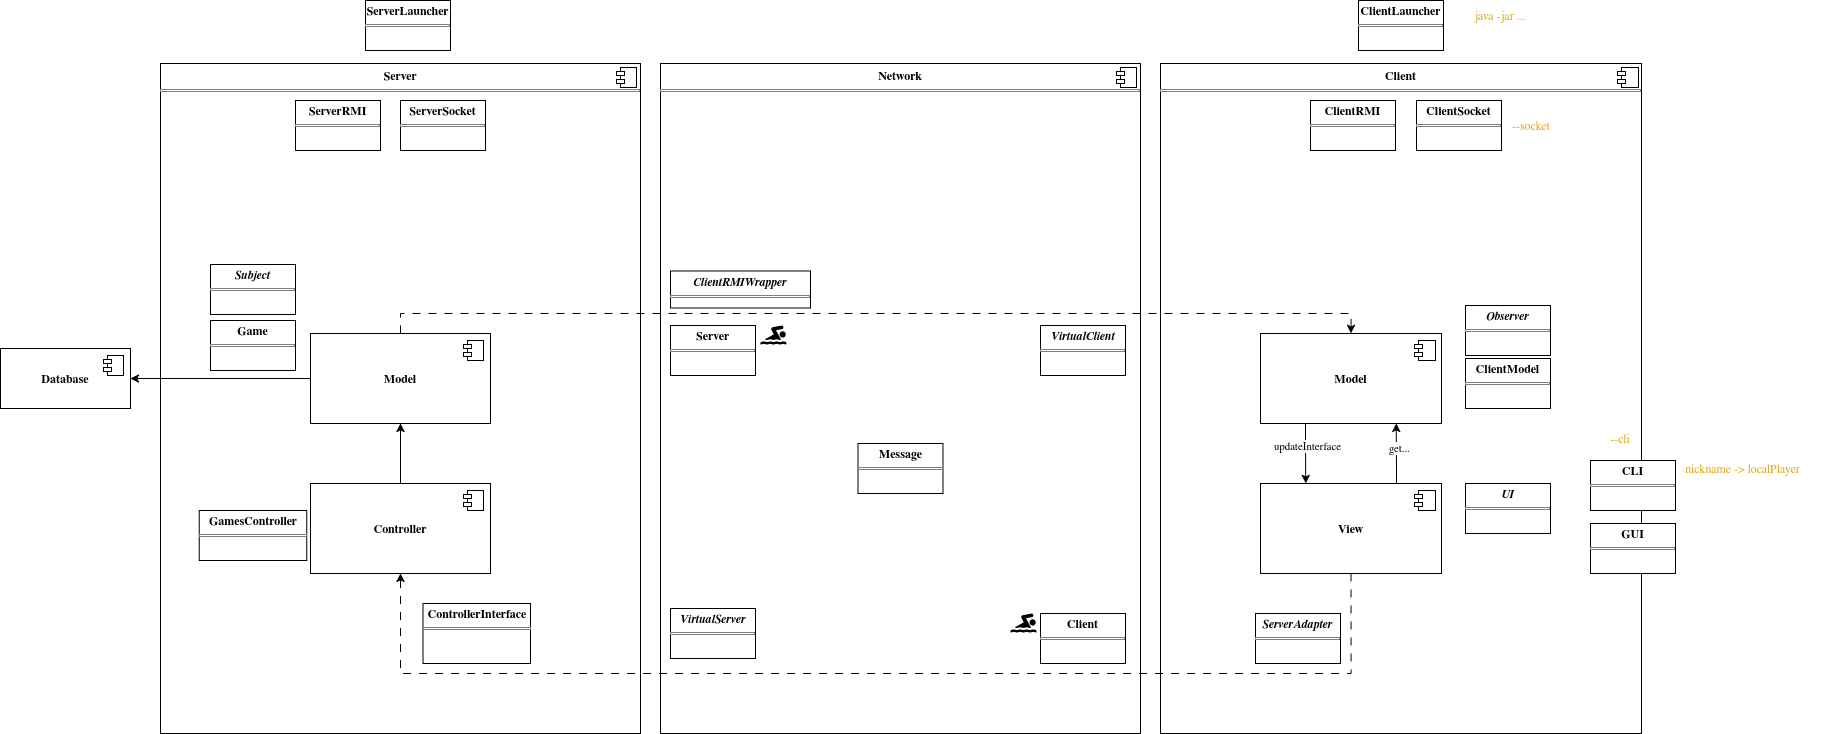

The diagram above was exported from draw.io. Its source (the exported page's mxGraphModel, read from the mxfile embedded in the PNG):
<mxGraphModel dx="1722" dy="1018" grid="1" gridSize="10" guides="1" tooltips="1" connect="1" arrows="1" fold="1" page="1" pageScale="1" pageWidth="1100" pageHeight="850" background="none" math="0" shadow="0">
  <root>
    <mxCell id="0" />
    <mxCell id="1" parent="0" />
    <mxCell id="MelfVTQ3N07NsORmNcJI-53" parent="1" style="align=left;overflow=fill;html=1;dropTarget=0;whiteSpace=wrap;" value="&lt;p style=&quot;margin:0px;margin-top:6px;text-align:center;&quot;&gt;&lt;b&gt;Network&lt;/b&gt;&lt;/p&gt;&lt;hr size=&quot;1&quot; style=&quot;border-style:solid;&quot;&gt;&lt;p style=&quot;margin:0px;margin-left:8px;&quot;&gt;&lt;br&gt;&lt;/p&gt;" vertex="1">
      <mxGeometry height="670" width="480" x="760" y="183" as="geometry" />
    </mxCell>
    <mxCell id="MelfVTQ3N07NsORmNcJI-54" parent="MelfVTQ3N07NsORmNcJI-53" style="shape=component;jettyWidth=8;jettyHeight=4;" value="" vertex="1">
      <mxGeometry height="20" relative="1" width="20" x="1" as="geometry">
        <mxPoint x="-24" y="4" as="offset" />
      </mxGeometry>
    </mxCell>
    <mxCell id="MelfVTQ3N07NsORmNcJI-22" parent="1" style="align=left;overflow=fill;html=1;dropTarget=0;whiteSpace=wrap;" value="&lt;p style=&quot;margin:0px;margin-top:6px;text-align:center;&quot;&gt;&lt;b&gt;Client&lt;/b&gt;&lt;/p&gt;&lt;hr size=&quot;1&quot; style=&quot;border-style:solid;&quot;&gt;&lt;p style=&quot;margin:0px;margin-left:8px;&quot;&gt;&lt;br&gt;&lt;/p&gt;" vertex="1">
      <mxGeometry height="670" width="481" x="1260" y="183" as="geometry" />
    </mxCell>
    <mxCell id="MelfVTQ3N07NsORmNcJI-23" parent="MelfVTQ3N07NsORmNcJI-22" style="shape=component;jettyWidth=8;jettyHeight=4;" value="" vertex="1">
      <mxGeometry height="20" relative="1" width="21" x="1" as="geometry">
        <mxPoint x="-24" y="4" as="offset" />
      </mxGeometry>
    </mxCell>
    <mxCell id="UNASC5Op2nX3_-2JB-h4-6" parent="1" style="align=left;overflow=fill;html=1;dropTarget=0;whiteSpace=wrap;" value="&lt;p style=&quot;margin:0px;margin-top:6px;text-align:center;&quot;&gt;&lt;b&gt;Server&lt;/b&gt;&lt;/p&gt;&lt;hr size=&quot;1&quot; style=&quot;border-style:solid;&quot;&gt;&lt;p style=&quot;margin:0px;margin-left:8px;&quot;&gt;&lt;br&gt;&lt;/p&gt;" vertex="1">
      <mxGeometry height="670" width="480" x="260" y="183" as="geometry" />
    </mxCell>
    <mxCell id="UNASC5Op2nX3_-2JB-h4-7" parent="UNASC5Op2nX3_-2JB-h4-6" style="shape=component;jettyWidth=8;jettyHeight=4;" value="" vertex="1">
      <mxGeometry height="20" relative="1" width="20" x="1" as="geometry">
        <mxPoint x="-24" y="4" as="offset" />
      </mxGeometry>
    </mxCell>
    <mxCell id="MelfVTQ3N07NsORmNcJI-21" edge="1" parent="1" source="MelfVTQ3N07NsORmNcJI-3" style="edgeStyle=orthogonalEdgeStyle;rounded=0;orthogonalLoop=1;jettySize=auto;html=1;" target="MelfVTQ3N07NsORmNcJI-19">
      <mxGeometry relative="1" as="geometry" />
    </mxCell>
    <mxCell id="MelfVTQ3N07NsORmNcJI-3" parent="1" style="html=1;dropTarget=0;whiteSpace=wrap;" value="&lt;div&gt;&lt;b&gt;Model&lt;/b&gt;&lt;/div&gt;" vertex="1">
      <mxGeometry height="90" width="180" x="410" y="453" as="geometry" />
    </mxCell>
    <mxCell id="MelfVTQ3N07NsORmNcJI-4" parent="MelfVTQ3N07NsORmNcJI-3" style="shape=module;jettyWidth=8;jettyHeight=4;" value="" vertex="1">
      <mxGeometry height="20" relative="1" width="20" x="1" as="geometry">
        <mxPoint x="-27" y="7" as="offset" />
      </mxGeometry>
    </mxCell>
    <mxCell id="MelfVTQ3N07NsORmNcJI-47" edge="1" parent="1" source="MelfVTQ3N07NsORmNcJI-10" style="edgeStyle=orthogonalEdgeStyle;rounded=0;orthogonalLoop=1;jettySize=auto;html=1;" target="MelfVTQ3N07NsORmNcJI-3">
      <mxGeometry relative="1" as="geometry" />
    </mxCell>
    <mxCell id="MelfVTQ3N07NsORmNcJI-10" parent="1" style="html=1;dropTarget=0;whiteSpace=wrap;" value="&lt;div&gt;&lt;b&gt;Controller&lt;/b&gt;&lt;/div&gt;" vertex="1">
      <mxGeometry height="90" width="180" x="410" y="603" as="geometry" />
    </mxCell>
    <mxCell id="MelfVTQ3N07NsORmNcJI-11" parent="MelfVTQ3N07NsORmNcJI-10" style="shape=module;jettyWidth=8;jettyHeight=4;" value="" vertex="1">
      <mxGeometry height="20" relative="1" width="20" x="1" as="geometry">
        <mxPoint x="-27" y="7" as="offset" />
      </mxGeometry>
    </mxCell>
    <mxCell id="MelfVTQ3N07NsORmNcJI-44" edge="1" parent="1" source="MelfVTQ3N07NsORmNcJI-3" style="edgeStyle=orthogonalEdgeStyle;rounded=0;orthogonalLoop=1;jettySize=auto;html=1;entryX=0.5;entryY=0;entryDx=0;entryDy=0;dashed=1;dashPattern=8 8;exitX=0.5;exitY=0;exitDx=0;exitDy=0;" target="MelfVTQ3N07NsORmNcJI-26">
      <mxGeometry relative="1" as="geometry">
        <mxPoint x="490" y="288" as="sourcePoint" />
        <mxPoint x="1360" y="368" as="targetPoint" />
      </mxGeometry>
    </mxCell>
    <mxCell id="MelfVTQ3N07NsORmNcJI-19" parent="1" style="html=1;dropTarget=0;whiteSpace=wrap;" value="&lt;div&gt;&lt;b&gt;Database&lt;/b&gt;&lt;/div&gt;" vertex="1">
      <mxGeometry height="60" width="130" x="100" y="468" as="geometry" />
    </mxCell>
    <mxCell id="MelfVTQ3N07NsORmNcJI-20" parent="MelfVTQ3N07NsORmNcJI-19" style="shape=module;jettyWidth=8;jettyHeight=4;" value="" vertex="1">
      <mxGeometry height="20" relative="1" width="20" x="1" as="geometry">
        <mxPoint x="-27" y="7" as="offset" />
      </mxGeometry>
    </mxCell>
    <mxCell id="_RyW_1FV2apLh1MMLDF_-37" edge="1" parent="1" source="MelfVTQ3N07NsORmNcJI-26" style="edgeStyle=orthogonalEdgeStyle;rounded=0;orthogonalLoop=1;jettySize=auto;html=1;entryX=0.25;entryY=0;entryDx=0;entryDy=0;" target="MelfVTQ3N07NsORmNcJI-31">
      <mxGeometry relative="1" as="geometry">
        <Array as="points">
          <mxPoint x="1405" y="560" />
          <mxPoint x="1405" y="560" />
        </Array>
      </mxGeometry>
    </mxCell>
    <mxCell id="_RyW_1FV2apLh1MMLDF_-40" connectable="0" parent="_RyW_1FV2apLh1MMLDF_-37" style="edgeLabel;html=1;align=center;verticalAlign=middle;resizable=0;points=[];" value="updateInterface" vertex="1">
      <mxGeometry relative="1" x="-0.2709" y="1" as="geometry">
        <mxPoint as="offset" />
      </mxGeometry>
    </mxCell>
    <mxCell id="MelfVTQ3N07NsORmNcJI-26" parent="1" style="html=1;dropTarget=0;whiteSpace=wrap;" value="&lt;div&gt;&lt;b&gt;Model&lt;/b&gt;&lt;/div&gt;" vertex="1">
      <mxGeometry height="90" width="181" x="1360" y="453" as="geometry" />
    </mxCell>
    <mxCell id="MelfVTQ3N07NsORmNcJI-27" parent="MelfVTQ3N07NsORmNcJI-26" style="shape=module;jettyWidth=8;jettyHeight=4;" value="" vertex="1">
      <mxGeometry height="20" relative="1" width="21" x="1" as="geometry">
        <mxPoint x="-27" y="7" as="offset" />
      </mxGeometry>
    </mxCell>
    <mxCell id="_RyW_1FV2apLh1MMLDF_-38" edge="1" parent="1" source="MelfVTQ3N07NsORmNcJI-31" style="edgeStyle=orthogonalEdgeStyle;rounded=0;orthogonalLoop=1;jettySize=auto;html=1;entryX=0.75;entryY=1;entryDx=0;entryDy=0;" target="MelfVTQ3N07NsORmNcJI-26">
      <mxGeometry relative="1" as="geometry">
        <Array as="points">
          <mxPoint x="1496" y="590" />
          <mxPoint x="1496" y="590" />
        </Array>
      </mxGeometry>
    </mxCell>
    <mxCell id="_RyW_1FV2apLh1MMLDF_-41" connectable="0" parent="_RyW_1FV2apLh1MMLDF_-38" style="edgeLabel;html=1;align=center;verticalAlign=middle;resizable=0;points=[];" value="get..." vertex="1">
      <mxGeometry relative="1" x="0.1698" y="-2" as="geometry">
        <mxPoint as="offset" />
      </mxGeometry>
    </mxCell>
    <mxCell id="MelfVTQ3N07NsORmNcJI-31" parent="1" style="html=1;dropTarget=0;whiteSpace=wrap;" value="&lt;div&gt;&lt;b&gt;View&lt;/b&gt;&lt;/div&gt;" vertex="1">
      <mxGeometry height="90" width="181" x="1360" y="603" as="geometry" />
    </mxCell>
    <mxCell id="MelfVTQ3N07NsORmNcJI-32" parent="MelfVTQ3N07NsORmNcJI-31" style="shape=module;jettyWidth=8;jettyHeight=4;" value="" vertex="1">
      <mxGeometry height="20" relative="1" width="21" x="1" as="geometry">
        <mxPoint x="-27" y="7" as="offset" />
      </mxGeometry>
    </mxCell>
    <mxCell id="MelfVTQ3N07NsORmNcJI-45" edge="1" parent="1" source="MelfVTQ3N07NsORmNcJI-31" style="edgeStyle=orthogonalEdgeStyle;rounded=0;orthogonalLoop=1;jettySize=auto;html=1;dashed=1;dashPattern=8 8;entryX=0.5;entryY=1;entryDx=0;entryDy=0;exitX=0.5;exitY=1;exitDx=0;exitDy=0;" target="MelfVTQ3N07NsORmNcJI-10">
      <mxGeometry relative="1" as="geometry">
        <Array as="points">
          <mxPoint x="1450" y="793" />
          <mxPoint x="500" y="793" />
        </Array>
        <mxPoint x="1360" y="758" as="sourcePoint" />
        <mxPoint x="490" y="798" as="targetPoint" />
      </mxGeometry>
    </mxCell>
    <mxCell id="MelfVTQ3N07NsORmNcJI-40" parent="1" style="verticalAlign=top;align=left;overflow=fill;html=1;whiteSpace=wrap;" value="&lt;p style=&quot;margin:0px;margin-top:4px;text-align:center;&quot;&gt;&lt;b&gt;Message&lt;/b&gt;&lt;/p&gt;&lt;hr size=&quot;1&quot; style=&quot;border-style:solid;&quot;&gt;&lt;div style=&quot;height:2px;&quot;&gt;&lt;/div&gt;" vertex="1">
      <mxGeometry height="50" width="85" x="957.5" y="563" as="geometry" />
    </mxCell>
    <mxCell id="_RyW_1FV2apLh1MMLDF_-4" parent="1" style="verticalAlign=top;align=left;overflow=fill;html=1;whiteSpace=wrap;" value="&lt;p style=&quot;margin:0px;margin-top:4px;text-align:center;&quot;&gt;&lt;b&gt;ClientModel&lt;/b&gt;&lt;/p&gt;&lt;hr size=&quot;1&quot; style=&quot;border-style:solid;&quot;&gt;&lt;div style=&quot;height:2px;&quot;&gt;&lt;/div&gt;" vertex="1">
      <mxGeometry height="50" width="85" x="1565" y="478" as="geometry" />
    </mxCell>
    <mxCell id="_RyW_1FV2apLh1MMLDF_-5" parent="1" style="verticalAlign=top;align=left;overflow=fill;html=1;whiteSpace=wrap;" value="&lt;p style=&quot;margin:0px;margin-top:4px;text-align:center;&quot;&gt;&lt;b&gt;&lt;i&gt;UI&lt;/i&gt;&lt;/b&gt;&lt;/p&gt;&lt;hr size=&quot;1&quot; style=&quot;border-style:solid;&quot;&gt;&lt;div style=&quot;height:2px;&quot;&gt;&lt;/div&gt;" vertex="1">
      <mxGeometry height="50" width="85" x="1565" y="603" as="geometry" />
    </mxCell>
    <mxCell id="_RyW_1FV2apLh1MMLDF_-6" parent="1" style="verticalAlign=top;align=left;overflow=fill;html=1;whiteSpace=wrap;" value="&lt;p style=&quot;margin:0px;margin-top:4px;text-align:center;&quot;&gt;&lt;b&gt;Game&lt;/b&gt;&lt;/p&gt;&lt;hr size=&quot;1&quot; style=&quot;border-style:solid;&quot;&gt;&lt;div style=&quot;height:2px;&quot;&gt;&lt;/div&gt;" vertex="1">
      <mxGeometry height="50" width="85" x="310" y="440" as="geometry" />
    </mxCell>
    <mxCell id="_RyW_1FV2apLh1MMLDF_-7" parent="1" style="verticalAlign=top;align=left;overflow=fill;html=1;whiteSpace=wrap;" value="&lt;p style=&quot;margin:0px;margin-top:4px;text-align:center;&quot;&gt;&lt;b&gt;GamesController&lt;/b&gt;&lt;/p&gt;&lt;hr size=&quot;1&quot; style=&quot;border-style:solid;&quot;&gt;&lt;div style=&quot;height:2px;&quot;&gt;&lt;/div&gt;" vertex="1">
      <mxGeometry height="50" width="107.5" x="298.75" y="630" as="geometry" />
    </mxCell>
    <mxCell id="_RyW_1FV2apLh1MMLDF_-8" parent="1" style="verticalAlign=top;align=left;overflow=fill;html=1;whiteSpace=wrap;" value="&lt;p style=&quot;margin:0px;margin-top:4px;text-align:center;&quot;&gt;&lt;b&gt;ControllerInterface&lt;/b&gt;&lt;/p&gt;&lt;hr size=&quot;1&quot; style=&quot;border-style:solid;&quot;&gt;&lt;div style=&quot;height:2px;&quot;&gt;&lt;/div&gt;" vertex="1">
      <mxGeometry height="60" width="107.5" x="522.5" y="723" as="geometry" />
    </mxCell>
    <mxCell id="_RyW_1FV2apLh1MMLDF_-9" parent="1" style="verticalAlign=top;align=left;overflow=fill;html=1;whiteSpace=wrap;" value="&lt;p style=&quot;margin:0px;margin-top:4px;text-align:center;&quot;&gt;&lt;i&gt;&lt;b&gt;VirtualClient&lt;/b&gt;&lt;/i&gt;&lt;/p&gt;&lt;hr size=&quot;1&quot; style=&quot;border-style:solid;&quot;&gt;&lt;div style=&quot;height:2px;&quot;&gt;&lt;/div&gt;" vertex="1">
      <mxGeometry height="50" width="85" x="1140" y="445" as="geometry" />
    </mxCell>
    <mxCell id="_RyW_1FV2apLh1MMLDF_-10" parent="1" style="verticalAlign=top;align=left;overflow=fill;html=1;whiteSpace=wrap;" value="&lt;p style=&quot;margin:0px;margin-top:4px;text-align:center;&quot;&gt;&lt;i&gt;&lt;b&gt;VirtualServer&lt;/b&gt;&lt;/i&gt;&lt;/p&gt;&lt;hr size=&quot;1&quot; style=&quot;border-style:solid;&quot;&gt;&lt;div style=&quot;height:2px;&quot;&gt;&lt;/div&gt;" vertex="1">
      <mxGeometry height="50" width="85" x="770" y="728" as="geometry" />
    </mxCell>
    <mxCell id="_RyW_1FV2apLh1MMLDF_-12" parent="1" style="verticalAlign=top;align=left;overflow=fill;html=1;whiteSpace=wrap;" value="&lt;p style=&quot;margin:0px;margin-top:4px;text-align:center;&quot;&gt;&lt;b&gt;Client&lt;/b&gt;&lt;/p&gt;&lt;hr size=&quot;1&quot; style=&quot;border-style:solid;&quot;&gt;&lt;div style=&quot;height:2px;&quot;&gt;&lt;/div&gt;" vertex="1">
      <mxGeometry height="50" width="85" x="1140" y="733" as="geometry" />
    </mxCell>
    <mxCell id="_RyW_1FV2apLh1MMLDF_-13" parent="1" style="verticalAlign=top;align=left;overflow=fill;html=1;whiteSpace=wrap;" value="&lt;p style=&quot;margin:0px;margin-top:4px;text-align:center;&quot;&gt;&lt;b&gt;Server&lt;/b&gt;&lt;/p&gt;&lt;hr size=&quot;1&quot; style=&quot;border-style:solid;&quot;&gt;&lt;div style=&quot;height:2px;&quot;&gt;&lt;/div&gt;" vertex="1">
      <mxGeometry height="50" width="85" x="770" y="445" as="geometry" />
    </mxCell>
    <mxCell id="_RyW_1FV2apLh1MMLDF_-14" parent="1" style="verticalAlign=top;align=left;overflow=fill;html=1;whiteSpace=wrap;" value="&lt;p style=&quot;margin:0px;margin-top:4px;text-align:center;&quot;&gt;&lt;b&gt;&lt;i&gt;ServerAdapter&lt;/i&gt;&lt;/b&gt;&lt;/p&gt;&lt;hr size=&quot;1&quot; style=&quot;border-style:solid;&quot;&gt;&lt;div style=&quot;height:2px;&quot;&gt;&lt;/div&gt;" vertex="1">
      <mxGeometry height="50" width="85" x="1355" y="733" as="geometry" />
    </mxCell>
    <mxCell id="_RyW_1FV2apLh1MMLDF_-16" parent="1" style="verticalAlign=top;align=left;overflow=fill;html=1;whiteSpace=wrap;" value="&lt;p style=&quot;margin:0px;margin-top:4px;text-align:center;&quot;&gt;&lt;b&gt;&lt;i&gt;Subject&lt;/i&gt;&lt;/b&gt;&lt;/p&gt;&lt;hr size=&quot;1&quot; style=&quot;border-style:solid;&quot;&gt;&lt;div style=&quot;height:2px;&quot;&gt;&lt;/div&gt;" vertex="1">
      <mxGeometry height="50" width="85" x="310" y="384" as="geometry" />
    </mxCell>
    <mxCell id="_RyW_1FV2apLh1MMLDF_-17" parent="1" style="verticalAlign=top;align=left;overflow=fill;html=1;whiteSpace=wrap;" value="&lt;p style=&quot;margin:0px;margin-top:4px;text-align:center;&quot;&gt;&lt;b&gt;&lt;i&gt;Observer&lt;/i&gt;&lt;/b&gt;&lt;/p&gt;&lt;hr size=&quot;1&quot; style=&quot;border-style:solid;&quot;&gt;&lt;div style=&quot;height:2px;&quot;&gt;&lt;/div&gt;" vertex="1">
      <mxGeometry height="50" width="85" x="1565" y="425" as="geometry" />
    </mxCell>
    <mxCell id="_RyW_1FV2apLh1MMLDF_-18" parent="1" style="verticalAlign=top;align=left;overflow=fill;html=1;whiteSpace=wrap;" value="&lt;p style=&quot;margin:0px;margin-top:4px;text-align:center;&quot;&gt;&lt;b&gt;ClientLauncher&lt;/b&gt;&lt;/p&gt;&lt;hr size=&quot;1&quot; style=&quot;border-style:solid;&quot;&gt;&lt;div style=&quot;height:2px;&quot;&gt;&lt;/div&gt;" vertex="1">
      <mxGeometry height="50" width="85" x="1458" y="120" as="geometry" />
    </mxCell>
    <mxCell id="_RyW_1FV2apLh1MMLDF_-29" parent="1" style="verticalAlign=top;align=left;overflow=fill;html=1;whiteSpace=wrap;" value="&lt;p style=&quot;margin:0px;margin-top:4px;text-align:center;&quot;&gt;&lt;b&gt;ServerLauncher&lt;/b&gt;&lt;/p&gt;&lt;hr size=&quot;1&quot; style=&quot;border-style:solid;&quot;&gt;&lt;div style=&quot;height:2px;&quot;&gt;&lt;/div&gt;" vertex="1">
      <mxGeometry height="50" width="85" x="465" y="120" as="geometry" />
    </mxCell>
    <mxCell id="_RyW_1FV2apLh1MMLDF_-33" parent="1" style="verticalAlign=top;align=left;overflow=fill;html=1;whiteSpace=wrap;" value="&lt;p style=&quot;margin:0px;margin-top:4px;text-align:center;&quot;&gt;&lt;b&gt;ServerRMI&lt;/b&gt;&lt;/p&gt;&lt;hr size=&quot;1&quot; style=&quot;border-style:solid;&quot;&gt;&lt;div style=&quot;height:2px;&quot;&gt;&lt;/div&gt;" vertex="1">
      <mxGeometry height="50" width="85" x="395" y="220" as="geometry" />
    </mxCell>
    <mxCell id="_RyW_1FV2apLh1MMLDF_-34" parent="1" style="verticalAlign=top;align=left;overflow=fill;html=1;whiteSpace=wrap;" value="&lt;p style=&quot;margin:0px;margin-top:4px;text-align:center;&quot;&gt;&lt;b&gt;ServerSocket&lt;/b&gt;&lt;/p&gt;&lt;hr size=&quot;1&quot; style=&quot;border-style:solid;&quot;&gt;&lt;div style=&quot;height:2px;&quot;&gt;&lt;/div&gt;" vertex="1">
      <mxGeometry height="50" width="85" x="500" y="220" as="geometry" />
    </mxCell>
    <mxCell id="_RyW_1FV2apLh1MMLDF_-35" parent="1" style="verticalAlign=top;align=left;overflow=fill;html=1;whiteSpace=wrap;" value="&lt;p style=&quot;margin:0px;margin-top:4px;text-align:center;&quot;&gt;&lt;b&gt;ClientRMI&lt;/b&gt;&lt;/p&gt;&lt;hr size=&quot;1&quot; style=&quot;border-style:solid;&quot;&gt;&lt;div style=&quot;height:2px;&quot;&gt;&lt;/div&gt;" vertex="1">
      <mxGeometry height="50" width="85" x="1410" y="220" as="geometry" />
    </mxCell>
    <mxCell id="_RyW_1FV2apLh1MMLDF_-36" parent="1" style="verticalAlign=top;align=left;overflow=fill;html=1;whiteSpace=wrap;" value="&lt;p style=&quot;margin:0px;margin-top:4px;text-align:center;&quot;&gt;&lt;b&gt;ClientSocket&lt;/b&gt;&lt;/p&gt;&lt;hr size=&quot;1&quot; style=&quot;border-style:solid;&quot;&gt;&lt;div style=&quot;height:2px;&quot;&gt;&lt;/div&gt;" vertex="1">
      <mxGeometry height="50" width="85" x="1516" y="220" as="geometry" />
    </mxCell>
    <mxCell id="_RyW_1FV2apLh1MMLDF_-42" parent="1" style="text;html=1;whiteSpace=wrap;strokeColor=none;fillColor=none;align=center;verticalAlign=middle;rounded=0;fontColor=light-dark(#e5a50a, #ededed);" value="java -jar ..." vertex="1">
      <mxGeometry height="30" width="60" x="1570" y="120" as="geometry" />
    </mxCell>
    <mxCell id="_RyW_1FV2apLh1MMLDF_-43" parent="1" style="text;html=1;whiteSpace=wrap;strokeColor=none;fillColor=none;align=center;verticalAlign=middle;rounded=0;fontColor=light-dark(#e5a50a, #ededed);" value="--socket" vertex="1">
      <mxGeometry height="30" width="60" x="1601" y="230" as="geometry" />
    </mxCell>
    <mxCell id="_RyW_1FV2apLh1MMLDF_-44" parent="1" style="text;html=1;whiteSpace=wrap;strokeColor=none;fillColor=none;align=center;verticalAlign=middle;rounded=0;fontColor=light-dark(#e5a50a, #ededed);" value="--cli" vertex="1">
      <mxGeometry height="30" width="60" x="1690" y="543" as="geometry" />
    </mxCell>
    <mxCell id="_RyW_1FV2apLh1MMLDF_-45" parent="1" style="verticalAlign=top;align=left;overflow=fill;html=1;whiteSpace=wrap;" value="&lt;p style=&quot;margin:0px;margin-top:4px;text-align:center;&quot;&gt;&lt;b&gt;CLI&lt;/b&gt;&lt;/p&gt;&lt;hr size=&quot;1&quot; style=&quot;border-style:solid;&quot;&gt;&lt;div style=&quot;height:2px;&quot;&gt;&lt;/div&gt;" vertex="1">
      <mxGeometry height="50" width="85" x="1690" y="580" as="geometry" />
    </mxCell>
    <mxCell id="_RyW_1FV2apLh1MMLDF_-46" parent="1" style="verticalAlign=top;align=left;overflow=fill;html=1;whiteSpace=wrap;" value="&lt;p style=&quot;margin:0px;margin-top:4px;text-align:center;&quot;&gt;&lt;b&gt;GUI&lt;/b&gt;&lt;/p&gt;&lt;hr size=&quot;1&quot; style=&quot;border-style:solid;&quot;&gt;&lt;div style=&quot;height:2px;&quot;&gt;&lt;/div&gt;" vertex="1">
      <mxGeometry height="50" width="85" x="1690" y="643" as="geometry" />
    </mxCell>
    <mxCell id="_RyW_1FV2apLh1MMLDF_-48" parent="1" style="text;html=1;whiteSpace=wrap;strokeColor=none;fillColor=none;align=center;verticalAlign=middle;rounded=0;fontColor=light-dark(#e5a50a, #ededed);" value="nickname -&amp;gt; localPlayer" vertex="1">
      <mxGeometry height="30" width="165" x="1760" y="573" as="geometry" />
    </mxCell>
    <mxCell id="_RyW_1FV2apLh1MMLDF_-52" parent="1" style="shape=mxgraph.signs.sports.swimming_1;html=1;pointerEvents=1;fillColor=#000000;strokeColor=none;verticalLabelPosition=bottom;verticalAlign=top;align=center;" value="" vertex="1">
      <mxGeometry height="19" width="25.86" x="1110" y="733" as="geometry" />
    </mxCell>
    <mxCell id="_RyW_1FV2apLh1MMLDF_-54" parent="1" style="shape=mxgraph.signs.sports.swimming_1;html=1;pointerEvents=1;fillColor=#000000;strokeColor=none;verticalLabelPosition=bottom;verticalAlign=top;align=center;" value="" vertex="1">
      <mxGeometry height="19" width="25.86" x="860" y="445" as="geometry" />
    </mxCell>
    <mxCell id="_RyW_1FV2apLh1MMLDF_-56" parent="1" style="verticalAlign=top;align=left;overflow=fill;html=1;whiteSpace=wrap;" value="&lt;p style=&quot;margin:0px;margin-top:4px;text-align:center;&quot;&gt;&lt;b&gt;&lt;i&gt;ClientRMIWrapper&lt;/i&gt;&lt;/b&gt;&lt;/p&gt;&lt;hr size=&quot;1&quot; style=&quot;border-style:solid;&quot;&gt;&lt;div style=&quot;height:2px;&quot;&gt;&lt;/div&gt;" vertex="1">
      <mxGeometry height="37" width="140" x="770" y="390.5" as="geometry" />
    </mxCell>
  </root>
</mxGraphModel>